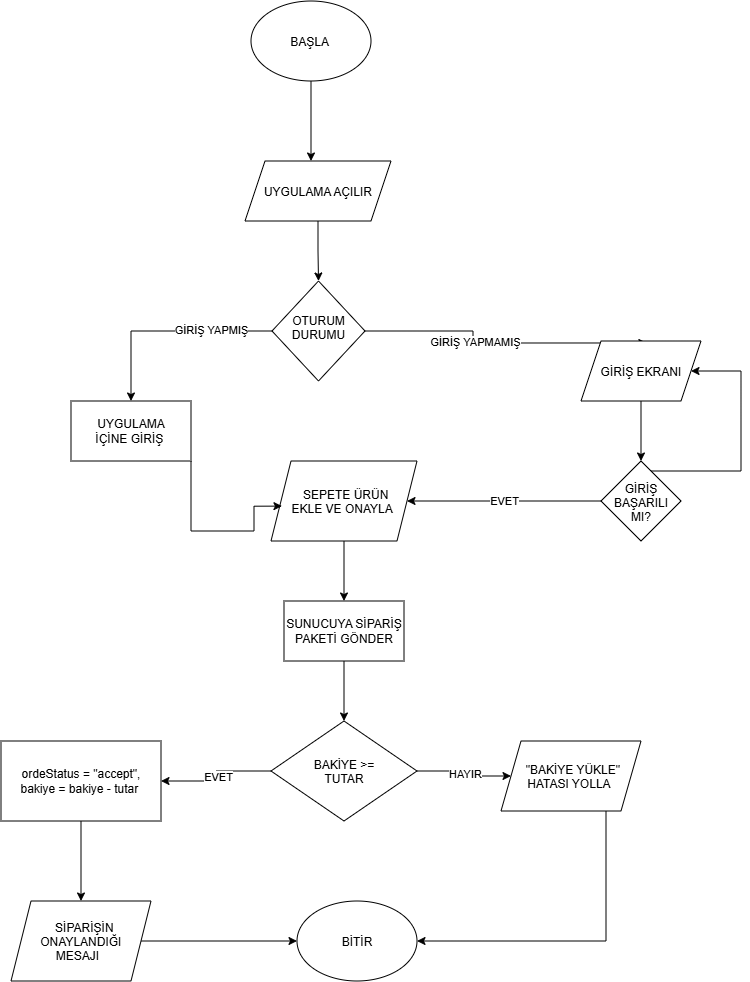

The diagram above was exported from draw.io. Its source (the exported page's mxGraphModel, read from the mxfile embedded in the PNG):
<mxGraphModel dx="1900" dy="1152" grid="1" gridSize="10" guides="1" tooltips="1" connect="1" arrows="1" fold="1" page="1" pageScale="1" pageWidth="827" pageHeight="1169" math="0" shadow="0">
  <root>
    <mxCell id="0" />
    <mxCell id="1" parent="0" />
    <mxCell id="GeYfwdjT0mkSVe64xpoa-3" edge="1" parent="1" source="GeYfwdjT0mkSVe64xpoa-1" style="edgeStyle=orthogonalEdgeStyle;rounded=0;orthogonalLoop=1;jettySize=auto;html=1;">
      <mxGeometry relative="1" as="geometry">
        <mxPoint x="360" y="220" as="targetPoint" />
      </mxGeometry>
    </mxCell>
    <mxCell id="GeYfwdjT0mkSVe64xpoa-1" parent="1" style="ellipse;whiteSpace=wrap;html=1;shapeInside=1;" value="BAŞLA&amp;nbsp;" vertex="1">
      <mxGeometry height="80" width="120" x="300" y="60" as="geometry" />
    </mxCell>
    <mxCell id="GeYfwdjT0mkSVe64xpoa-2" parent="1" style="ellipse;whiteSpace=wrap;html=1;shapeInside=1;" value="BİTİR&lt;div&gt;&lt;br/&gt;&lt;/div&gt;" vertex="1">
      <mxGeometry height="80" width="120" x="346" y="960" as="geometry" />
    </mxCell>
    <mxCell id="GeYfwdjT0mkSVe64xpoa-6" edge="1" parent="1" source="GeYfwdjT0mkSVe64xpoa-4" style="edgeStyle=orthogonalEdgeStyle;rounded=0;orthogonalLoop=1;jettySize=auto;html=1;entryX=0.5;entryY=0;entryDx=0;entryDy=0;" target="GeYfwdjT0mkSVe64xpoa-7">
      <mxGeometry relative="1" as="geometry">
        <mxPoint x="367" y="340" as="targetPoint" />
      </mxGeometry>
    </mxCell>
    <mxCell id="GeYfwdjT0mkSVe64xpoa-4" parent="1" style="shape=parallelogram;perimeter=parallelogramPerimeter;whiteSpace=wrap;html=1;shapeInside=1;fixedSize=1;" value="UYGULAMA AÇILIR&lt;div&gt;&lt;br/&gt;&lt;/div&gt;" vertex="1">
      <mxGeometry height="60" width="146" x="294" y="220" as="geometry" />
    </mxCell>
    <mxCell id="GeYfwdjT0mkSVe64xpoa-9" edge="1" parent="1" source="GeYfwdjT0mkSVe64xpoa-7" style="edgeStyle=orthogonalEdgeStyle;rounded=0;orthogonalLoop=1;jettySize=auto;html=1;entryX=0.5;entryY=0;entryDx=0;entryDy=0;" target="GeYfwdjT0mkSVe64xpoa-15">
      <mxGeometry relative="1" as="geometry">
        <mxPoint x="280" y="490" as="targetPoint" />
      </mxGeometry>
    </mxCell>
    <mxCell id="GeYfwdjT0mkSVe64xpoa-11" connectable="0" parent="GeYfwdjT0mkSVe64xpoa-9" style="edgeLabel;html=1;align=center;verticalAlign=middle;resizable=0;points=[];" value="GİRİŞ YAPMIŞ" vertex="1">
      <mxGeometry relative="1" x="-0.4137" y="-2" as="geometry">
        <mxPoint as="offset" />
      </mxGeometry>
    </mxCell>
    <mxCell id="GeYfwdjT0mkSVe64xpoa-10" edge="1" parent="1" source="GeYfwdjT0mkSVe64xpoa-7" style="edgeStyle=orthogonalEdgeStyle;rounded=0;orthogonalLoop=1;jettySize=auto;html=1;entryX=0.549;entryY=0.033;entryDx=0;entryDy=0;entryPerimeter=0;" target="GeYfwdjT0mkSVe64xpoa-13">
      <mxGeometry relative="1" as="geometry">
        <mxPoint x="480" y="480" as="targetPoint" />
      </mxGeometry>
    </mxCell>
    <mxCell id="GeYfwdjT0mkSVe64xpoa-12" connectable="0" parent="GeYfwdjT0mkSVe64xpoa-10" style="edgeLabel;html=1;align=center;verticalAlign=middle;resizable=0;points=[];" value="GİRİŞ YAPMAMIŞ" vertex="1">
      <mxGeometry relative="1" x="-0.1752" y="1" as="geometry">
        <mxPoint as="offset" />
      </mxGeometry>
    </mxCell>
    <mxCell id="GeYfwdjT0mkSVe64xpoa-7" parent="1" style="rhombus;whiteSpace=wrap;html=1;shapeInside=1;" value="OTURUM DURUMU" vertex="1">
      <mxGeometry height="100" width="93" x="321" y="340" as="geometry" />
    </mxCell>
    <mxCell id="GeYfwdjT0mkSVe64xpoa-50" edge="1" parent="1" source="GeYfwdjT0mkSVe64xpoa-13" style="edgeStyle=orthogonalEdgeStyle;rounded=0;orthogonalLoop=1;jettySize=auto;html=1;" target="GeYfwdjT0mkSVe64xpoa-51">
      <mxGeometry relative="1" as="geometry">
        <mxPoint x="690" y="530" as="targetPoint" />
      </mxGeometry>
    </mxCell>
    <mxCell id="GeYfwdjT0mkSVe64xpoa-13" parent="1" style="shape=parallelogram;perimeter=parallelogramPerimeter;whiteSpace=wrap;html=1;shapeInside=1;fixedSize=1;" value="GİRİŞ EKRANI" vertex="1">
      <mxGeometry height="60" width="120" x="630" y="400" as="geometry" />
    </mxCell>
    <mxCell id="GeYfwdjT0mkSVe64xpoa-15" parent="1" style="rounded=0;whiteSpace=wrap;html=1;" value="UYGULAMA&lt;div&gt;İÇİNE GİRİŞ&amp;nbsp;&lt;/div&gt;" vertex="1">
      <mxGeometry height="60" width="120" x="120" y="460" as="geometry" />
    </mxCell>
    <mxCell id="GeYfwdjT0mkSVe64xpoa-27" edge="1" parent="1" source="GeYfwdjT0mkSVe64xpoa-18" style="edgeStyle=orthogonalEdgeStyle;rounded=0;orthogonalLoop=1;jettySize=auto;html=1;" target="GeYfwdjT0mkSVe64xpoa-28">
      <mxGeometry relative="1" as="geometry">
        <mxPoint x="393" y="690" as="targetPoint" />
      </mxGeometry>
    </mxCell>
    <mxCell id="GeYfwdjT0mkSVe64xpoa-18" parent="1" style="shape=parallelogram;perimeter=parallelogramPerimeter;whiteSpace=wrap;html=1;shapeInside=1;fixedSize=1;" value="&lt;span style=&quot;background-color: transparent; color: light-dark(rgb(0, 0, 0), rgb(255, 255, 255));&quot;&gt;SEPETE ÜRÜN EKLE VE ONAYLA&lt;/span&gt;&lt;div&gt;&lt;br&gt;&lt;/div&gt;" vertex="1">
      <mxGeometry height="80" width="146" x="320" y="520" as="geometry" />
    </mxCell>
    <mxCell id="GeYfwdjT0mkSVe64xpoa-19" edge="1" parent="1" source="GeYfwdjT0mkSVe64xpoa-15" style="edgeStyle=orthogonalEdgeStyle;rounded=0;orthogonalLoop=1;jettySize=auto;html=1;entryX=0.075;entryY=0.564;entryDx=0;entryDy=0;entryPerimeter=0;" target="GeYfwdjT0mkSVe64xpoa-18">
      <mxGeometry relative="1" as="geometry">
        <Array as="points">
          <mxPoint x="240" y="590" />
          <mxPoint x="303" y="590" />
        </Array>
      </mxGeometry>
    </mxCell>
    <mxCell id="GeYfwdjT0mkSVe64xpoa-30" edge="1" parent="1" source="GeYfwdjT0mkSVe64xpoa-28" style="edgeStyle=orthogonalEdgeStyle;rounded=0;orthogonalLoop=1;jettySize=auto;html=1;" target="GeYfwdjT0mkSVe64xpoa-29">
      <mxGeometry relative="1" as="geometry" />
    </mxCell>
    <mxCell id="GeYfwdjT0mkSVe64xpoa-28" parent="1" style="rounded=0;whiteSpace=wrap;html=1;" value="SUNUCUYA SİPARİŞ PAKETİ GÖNDER" vertex="1">
      <mxGeometry height="60" width="120" x="333" y="660" as="geometry" />
    </mxCell>
    <mxCell id="GeYfwdjT0mkSVe64xpoa-33" edge="1" parent="1" source="GeYfwdjT0mkSVe64xpoa-29" style="edgeStyle=orthogonalEdgeStyle;rounded=0;orthogonalLoop=1;jettySize=auto;html=1;" target="GeYfwdjT0mkSVe64xpoa-44">
      <mxGeometry relative="1" as="geometry">
        <mxPoint x="190" y="830" as="targetPoint" />
      </mxGeometry>
    </mxCell>
    <mxCell id="GeYfwdjT0mkSVe64xpoa-34" connectable="0" parent="GeYfwdjT0mkSVe64xpoa-33" style="edgeLabel;html=1;align=center;verticalAlign=middle;resizable=0;points=[];" value="EVET" vertex="1">
      <mxGeometry relative="1" y="1" as="geometry">
        <mxPoint as="offset" />
      </mxGeometry>
    </mxCell>
    <mxCell id="GeYfwdjT0mkSVe64xpoa-38" edge="1" parent="1" source="GeYfwdjT0mkSVe64xpoa-29" style="edgeStyle=orthogonalEdgeStyle;rounded=0;orthogonalLoop=1;jettySize=auto;html=1;" target="GeYfwdjT0mkSVe64xpoa-42">
      <mxGeometry relative="1" as="geometry">
        <mxPoint x="580" y="830" as="targetPoint" />
      </mxGeometry>
    </mxCell>
    <mxCell id="GeYfwdjT0mkSVe64xpoa-39" connectable="0" parent="GeYfwdjT0mkSVe64xpoa-38" style="edgeLabel;html=1;align=center;verticalAlign=middle;resizable=0;points=[];" value="HAYIR" vertex="1">
      <mxGeometry relative="1" x="0.0577" y="3" as="geometry">
        <mxPoint as="offset" />
      </mxGeometry>
    </mxCell>
    <mxCell id="GeYfwdjT0mkSVe64xpoa-29" parent="1" style="rhombus;whiteSpace=wrap;html=1;shapeInside=1;" value="BAKİYE &amp;gt;= TUTAR" vertex="1">
      <mxGeometry height="100" width="146" x="320" y="780" as="geometry" />
    </mxCell>
    <mxCell id="GeYfwdjT0mkSVe64xpoa-49" edge="1" parent="1" source="GeYfwdjT0mkSVe64xpoa-42" style="edgeStyle=orthogonalEdgeStyle;rounded=0;orthogonalLoop=1;jettySize=auto;html=1;exitX=0.75;exitY=1;exitDx=0;exitDy=0;entryX=1;entryY=0.5;entryDx=0;entryDy=0;" target="GeYfwdjT0mkSVe64xpoa-2">
      <mxGeometry relative="1" as="geometry" />
    </mxCell>
    <mxCell id="GeYfwdjT0mkSVe64xpoa-42" parent="1" style="shape=parallelogram;perimeter=parallelogramPerimeter;whiteSpace=wrap;html=1;shapeInside=1;fixedSize=1;" value="&quot;BAKİYE YÜKLE&quot; HATASI YOLLA" vertex="1">
      <mxGeometry height="70" width="140" x="550" y="800" as="geometry" />
    </mxCell>
    <mxCell id="GeYfwdjT0mkSVe64xpoa-45" edge="1" parent="1" source="GeYfwdjT0mkSVe64xpoa-44" style="edgeStyle=orthogonalEdgeStyle;rounded=0;orthogonalLoop=1;jettySize=auto;html=1;" target="GeYfwdjT0mkSVe64xpoa-46">
      <mxGeometry relative="1" as="geometry">
        <mxPoint x="130" y="980" as="targetPoint" />
      </mxGeometry>
    </mxCell>
    <mxCell id="GeYfwdjT0mkSVe64xpoa-44" parent="1" style="rounded=0;whiteSpace=wrap;html=1;" value="ordeStatus = &quot;accept&quot;,&lt;div&gt;bakiye = bakiye - tutar&amp;nbsp;&lt;/div&gt;" vertex="1">
      <mxGeometry height="80" width="160" x="50" y="800" as="geometry" />
    </mxCell>
    <mxCell id="GeYfwdjT0mkSVe64xpoa-47" edge="1" parent="1" source="GeYfwdjT0mkSVe64xpoa-46" style="edgeStyle=orthogonalEdgeStyle;rounded=0;orthogonalLoop=1;jettySize=auto;html=1;" target="GeYfwdjT0mkSVe64xpoa-2">
      <mxGeometry relative="1" as="geometry" />
    </mxCell>
    <mxCell id="GeYfwdjT0mkSVe64xpoa-46" parent="1" style="shape=parallelogram;perimeter=parallelogramPerimeter;whiteSpace=wrap;html=1;shapeInside=1;fixedSize=1;" value="SİPARİŞİN ONAYLANDIĞI MESAJI" vertex="1">
      <mxGeometry height="80" width="140" x="60" y="960" as="geometry" />
    </mxCell>
    <mxCell id="GeYfwdjT0mkSVe64xpoa-52" edge="1" parent="1" source="GeYfwdjT0mkSVe64xpoa-51" style="edgeStyle=orthogonalEdgeStyle;rounded=0;orthogonalLoop=1;jettySize=auto;html=1;entryX=1;entryY=0.5;entryDx=0;entryDy=0;" target="GeYfwdjT0mkSVe64xpoa-18">
      <mxGeometry relative="1" as="geometry" />
    </mxCell>
    <mxCell id="GeYfwdjT0mkSVe64xpoa-53" connectable="0" parent="GeYfwdjT0mkSVe64xpoa-52" style="edgeLabel;html=1;align=center;verticalAlign=middle;resizable=0;points=[];" value="EVET" vertex="1">
      <mxGeometry relative="1" y="-1" as="geometry">
        <mxPoint as="offset" />
      </mxGeometry>
    </mxCell>
    <mxCell id="GeYfwdjT0mkSVe64xpoa-54" edge="1" parent="1" source="GeYfwdjT0mkSVe64xpoa-51" style="edgeStyle=orthogonalEdgeStyle;rounded=0;orthogonalLoop=1;jettySize=auto;html=1;" target="GeYfwdjT0mkSVe64xpoa-13">
      <mxGeometry relative="1" as="geometry">
        <Array as="points">
          <mxPoint x="790" y="530" />
          <mxPoint x="790" y="430" />
        </Array>
        <mxPoint x="780.67" y="430" as="targetPoint" />
      </mxGeometry>
    </mxCell>
    <mxCell id="GeYfwdjT0mkSVe64xpoa-51" parent="1" style="rhombus;whiteSpace=wrap;html=1;shapeInside=1;" value="GİRİŞ BAŞARILI MI?" vertex="1">
      <mxGeometry height="80" width="80" x="650" y="520" as="geometry" />
    </mxCell>
  </root>
</mxGraphModel>